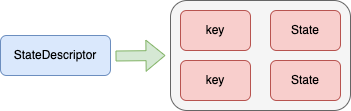

The diagram above was exported from draw.io. Its source (the exported page's mxGraphModel, read from the mxfile embedded in the PNG):
<mxGraphModel dx="890" dy="576" grid="1" gridSize="10" guides="1" tooltips="1" connect="1" arrows="1" fold="1" page="1" pageScale="1" pageWidth="827" pageHeight="1169" math="0" shadow="0">
  <root>
    <mxCell id="0" />
    <mxCell id="1" parent="0" />
    <mxCell id="zQS1wtFCBzcbros6axpB-1" value="StateDescriptor" style="rounded=1;whiteSpace=wrap;html=1;fillColor=#dae8fc;strokeColor=#6c8ebf;" vertex="1" parent="1">
      <mxGeometry x="220" y="255" width="110" height="40" as="geometry" />
    </mxCell>
    <mxCell id="zQS1wtFCBzcbros6axpB-2" value="" style="rounded=1;whiteSpace=wrap;html=1;fillColor=#f5f5f5;fontColor=#333333;strokeColor=#666666;" vertex="1" parent="1">
      <mxGeometry x="390" y="220" width="180" height="110" as="geometry" />
    </mxCell>
    <mxCell id="zQS1wtFCBzcbros6axpB-3" value="key" style="rounded=1;whiteSpace=wrap;html=1;fillColor=#f8cecc;strokeColor=#b85450;" vertex="1" parent="1">
      <mxGeometry x="400" y="230" width="70" height="40" as="geometry" />
    </mxCell>
    <mxCell id="zQS1wtFCBzcbros6axpB-4" value="State" style="rounded=1;whiteSpace=wrap;html=1;fillColor=#f8cecc;strokeColor=#b85450;" vertex="1" parent="1">
      <mxGeometry x="490" y="230" width="70" height="40" as="geometry" />
    </mxCell>
    <mxCell id="zQS1wtFCBzcbros6axpB-5" value="key" style="rounded=1;whiteSpace=wrap;html=1;fillColor=#f8cecc;strokeColor=#b85450;" vertex="1" parent="1">
      <mxGeometry x="400" y="280" width="70" height="40" as="geometry" />
    </mxCell>
    <mxCell id="zQS1wtFCBzcbros6axpB-6" value="State" style="rounded=1;whiteSpace=wrap;html=1;fillColor=#f8cecc;strokeColor=#b85450;" vertex="1" parent="1">
      <mxGeometry x="490" y="280" width="70" height="40" as="geometry" />
    </mxCell>
    <mxCell id="zQS1wtFCBzcbros6axpB-7" value="" style="shape=flexArrow;endArrow=classic;html=1;rounded=0;fillColor=#d5e8d4;strokeColor=#82b366;" edge="1" parent="1">
      <mxGeometry width="50" height="50" relative="1" as="geometry">
        <mxPoint x="335" y="275.5" as="sourcePoint" />
        <mxPoint x="385" y="275" as="targetPoint" />
      </mxGeometry>
    </mxCell>
  </root>
</mxGraphModel>